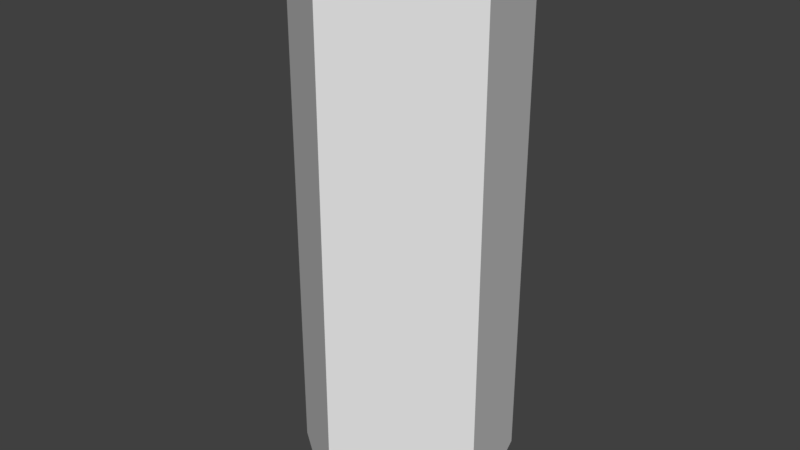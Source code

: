 # Source: Douille.blend  (saved by Blender 2.79.0; exported with 4.5.12 LTS)
import bpy
from mathutils import Matrix  # noqa: F401  (used for matrix-valued properties, if any)

bpy.ops.wm.read_factory_settings(use_empty=True)
scene = bpy.context.scene
scene.name = 'Scene'

# ---- collections
col_collection_1 = bpy.data.collections.new('Collection 1'); scene.collection.children.link(col_collection_1)

# ---- world
world_world = bpy.data.worlds.new('World'); scene.world = world_world
world_world.color = (0.05088, 0.05088, 0.05088)
world_world.use_sun_shadow = False
world_world.sun_shadow_jitter_overblur = 0.0
world_world.cycles.sampling_method = 'MANUAL'

# ---- meshes
me_cylinder = bpy.data.meshes.new('Cylinder')
me_cylinder.from_pydata([(-1.403e-08, -0.04534, 0.1091), (-1.403e-08, -0.04534, -0.1091), (0.04312, -0.01401, 0.1091), (0.04312, -0.01401, -0.1091), (0.02665, 0.03668, 0.1091), (0.02665, 0.03668, -0.1091), (-0.02665, 0.03668, 0.1091), (-0.02665, 0.03668, -0.1091), (-0.04312, -0.01401, 0.1091), (-0.04312, -0.01401, -0.1091)], [], [(0, 1, 3, 2), (2, 3, 5, 4), (4, 5, 7, 6), (3, 1, 9, 7, 5), (6, 7, 9, 8), (8, 9, 1, 0), (0, 2, 4, 6, 8)])
me_cylinder.use_remesh_preserve_volume = False
me_cylinder.use_remesh_preserve_attributes = False
me_cylinder.use_mirror_vertex_groups = False
me_cylinder.update()

# ---- objects
ob_cylinder = bpy.data.objects.new('Cylinder', me_cylinder)

# ---- transforms, parenting, visibility, modifiers, constraints
ob_cylinder.location = (0.0, 0.0, 0.0)
ob_cylinder.lineart.crease_threshold = 0.0

# ---- collection membership
col_collection_1.objects.link(ob_cylinder)

# ---- scene / render settings (as saved in the file)
scene.frame_start = 1; scene.frame_end = 250; scene.frame_set(1)
scene.render.engine = 'BLENDER_EEVEE_NEXT'
scene.render.resolution_percentage = 50
scene.render.dither_intensity = 0.0
scene.cycles.use_denoising = False
scene.cycles.samples = 128
scene.cycles.sampling_pattern = 'TABULATED_SOBOL'
scene.cycles.use_adaptive_sampling = False
scene.cycles.use_light_tree = False
scene.cycles.blur_glossy = 0.0
scene.cycles.sample_clamp_indirect = 0.0
scene.view_settings.view_transform = 'Standard'
bpy.context.view_layer.update()

# ---- added for rendering (the .blend has no active camera and no usable light): camera, sun
cam_auto = bpy.data.cameras.new('AutoCamera')
cam_auto.lens = 50.0
cam_auto.sensor_width = 36.0
cam_auto.clip_end = 1000.0
ob_auto_camera = bpy.data.objects.new('AutoCamera', cam_auto)
scene.collection.objects.link(ob_auto_camera)
ob_auto_camera.location = (0.229903, -0.280213, 0.183922)
ob_auto_camera.rotation_euler = (1.09748, -7.21219e-08, 0.694738)
scene.camera = ob_auto_camera
light_auto_sun = bpy.data.lights.new('AutoSun', 'SUN')
light_auto_sun.energy = 3.0
light_auto_sun.angle = 0.0523599
ob_auto_sun = bpy.data.objects.new('AutoSun', light_auto_sun)
scene.collection.objects.link(ob_auto_sun)
ob_auto_sun.rotation_euler = (0.872665, 0.174533, 0.523599)
bpy.context.view_layer.update()

